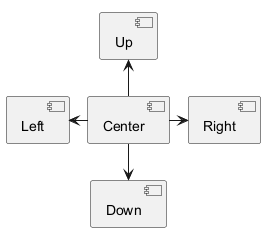

The diagram above was rendered by PlantUML. Its source (embedded in the PNG):
@startuml
[Center] -up-> [Up]
[Center] -down-> [Down]
[Center] -left-> [Left]
[Center] -right-> [Right]
@enduml